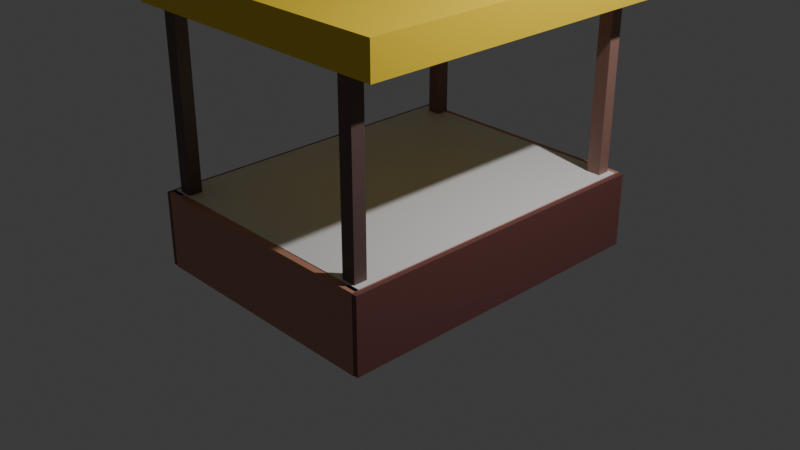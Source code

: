 # Source: tent.blend  (saved by Blender 4.3.32; exported with 4.5.12 LTS)
import bpy
from mathutils import Matrix  # noqa: F401  (used for matrix-valued properties, if any)

bpy.ops.wm.read_factory_settings(use_empty=True)
scene = bpy.context.scene
scene.name = 'Scene'

# ---- collections
col_collection = bpy.data.collections.new('Collection'); scene.collection.children.link(col_collection)

# ---- materials (node trees are filled in below, after node groups)
mat_material = bpy.data.materials.new('Material')
mat_material.alpha_threshold = 0.0
mat_material.roughness = 0.5
mat_material.line_color = (0.0, 0.0, 0.0, 1.0)
mat_material_006 = bpy.data.materials.new('Material.006')
mat_material_007 = bpy.data.materials.new('Material.007')
mat_material_004 = bpy.data.materials.new('Material.004')
mat_material_005 = bpy.data.materials.new('Material.005')
mat_material_003 = bpy.data.materials.new('Material.003')
mat_material_001 = bpy.data.materials.new('Material.001')
mat_material_001.alpha_threshold = 0.0
mat_material_001.roughness = 0.5
mat_material_001.line_color = (0.0, 0.0, 0.0, 1.0)
mat_material_002 = bpy.data.materials.new('Material.002')

# ---- material node trees
mat_material.use_nodes = True; mat_material.node_tree.nodes.clear()
_N = mat_material.node_tree.nodes; _L = mat_material.node_tree.links
n0 = _N.new('ShaderNodeOutputMaterial'); n0.name = 'Material Output'; n0.location = (300, 300)
n1 = _N.new('ShaderNodeBsdfPrincipled'); n1.name = 'Principled BSDF'; n1.location = (10, 300)
n1.inputs[0].default_value = (0.1809, 0.06707, 0.05873, 1.0)
n1.inputs[3].default_value = 1.45
_L.new(n1.outputs[0], n0.inputs[0])
n0.is_active_output = True
mat_material_006.use_nodes = True; mat_material_006.node_tree.nodes.clear()
_N = mat_material_006.node_tree.nodes; _L = mat_material_006.node_tree.links
n0 = _N.new('ShaderNodeBsdfPrincipled'); n0.name = 'Principled BSDF'; n0.location = (10, 300)
n0.inputs[0].default_value = (0.1522, 0.09052, 0.08142, 1.0)
n1 = _N.new('ShaderNodeOutputMaterial'); n1.name = 'Material Output'; n1.location = (300, 300)
_L.new(n0.outputs[0], n1.inputs[0])
n1.is_active_output = True
mat_material_007.use_nodes = True; mat_material_007.node_tree.nodes.clear()
_N = mat_material_007.node_tree.nodes; _L = mat_material_007.node_tree.links
n0 = _N.new('ShaderNodeBsdfPrincipled'); n0.name = 'Principled BSDF'; n0.location = (10, 300)
n0.inputs[0].default_value = (0.1276, 0.07648, 0.06641, 1.0)
n1 = _N.new('ShaderNodeOutputMaterial'); n1.name = 'Material Output'; n1.location = (300, 300)
_L.new(n0.outputs[0], n1.inputs[0])
n1.is_active_output = True
mat_material_004.use_nodes = True; mat_material_004.node_tree.nodes.clear()
_N = mat_material_004.node_tree.nodes; _L = mat_material_004.node_tree.links
n0 = _N.new('ShaderNodeBsdfPrincipled'); n0.name = 'Principled BSDF'; n0.location = (10, 300)
n0.inputs[0].default_value = (0.3138, 0.1667, 0.1343, 1.0)
n1 = _N.new('ShaderNodeOutputMaterial'); n1.name = 'Material Output'; n1.location = (300, 300)
_L.new(n0.outputs[0], n1.inputs[0])
n1.is_active_output = True
mat_material_005.use_nodes = True; mat_material_005.node_tree.nodes.clear()
_N = mat_material_005.node_tree.nodes; _L = mat_material_005.node_tree.links
n0 = _N.new('ShaderNodeBsdfPrincipled'); n0.name = 'Principled BSDF'; n0.location = (10, 300)
n0.inputs[0].default_value = (0.2457, 0.1279, 0.09906, 1.0)
n1 = _N.new('ShaderNodeOutputMaterial'); n1.name = 'Material Output'; n1.location = (300, 300)
_L.new(n0.outputs[0], n1.inputs[0])
n1.is_active_output = True
mat_material_003.use_nodes = True; mat_material_003.node_tree.nodes.clear()
_N = mat_material_003.node_tree.nodes; _L = mat_material_003.node_tree.links
n0 = _N.new('ShaderNodeBsdfPrincipled'); n0.name = 'Principled BSDF'; n0.location = (10, 300)
n0.inputs[0].default_value = (0.9532, 0.6676, 0.03631, 1.0)
n1 = _N.new('ShaderNodeOutputMaterial'); n1.name = 'Material Output'; n1.location = (300, 300)
_L.new(n0.outputs[0], n1.inputs[0])
n1.is_active_output = True
mat_material_001.use_nodes = True; mat_material_001.node_tree.nodes.clear()
_N = mat_material_001.node_tree.nodes; _L = mat_material_001.node_tree.links
n0 = _N.new('ShaderNodeOutputMaterial'); n0.name = 'Material Output'; n0.location = (300, 300)
n1 = _N.new('ShaderNodeBsdfPrincipled'); n1.name = 'Principled BSDF'; n1.location = (10, 300)
n1.inputs[3].default_value = 1.45
_L.new(n1.outputs[0], n0.inputs[0])
n0.is_active_output = True
mat_material_002.use_nodes = True; mat_material_002.node_tree.nodes.clear()
_N = mat_material_002.node_tree.nodes; _L = mat_material_002.node_tree.links
n0 = _N.new('ShaderNodeBsdfPrincipled'); n0.name = 'Principled BSDF'; n0.location = (10, 300)
n0.inputs[0].default_value = (0.5096, 0.2353, 0.1615, 1.0)
n1 = _N.new('ShaderNodeOutputMaterial'); n1.name = 'Material Output'; n1.location = (300, 300)
_L.new(n0.outputs[0], n1.inputs[0])
n1.is_active_output = True

# ---- world
world_world = bpy.data.worlds.new('World'); scene.world = world_world
world_world.use_nodes = True; world_world.node_tree.nodes.clear()
_N = world_world.node_tree.nodes; _L = world_world.node_tree.links
n0 = _N.new('ShaderNodeOutputWorld'); n0.name = 'World Output'; n0.location = (300, 300)
n1 = _N.new('ShaderNodeBackground'); n1.name = 'Background'; n1.location = (10, 300)
n1.inputs[0].default_value = (0.05088, 0.05088, 0.05088, 1.0)
_L.new(n1.outputs[0], n0.inputs[0])
n0.is_active_output = True
world_world.color = (0.05088, 0.05088, 0.05088)
world_world.sun_shadow_jitter_overblur = 0.0

# ---- cameras
cam_camera = bpy.data.cameras.new('Camera')
cam_camera.clip_end = 100.0
cam_camera.ortho_scale = 7.314

# ---- lights
light_light = bpy.data.lights.new('Light', 'POINT')
light_light.energy = 1000.0
light_light.shadow_soft_size = 0.1

# ---- meshes
me_cube = bpy.data.meshes.new('Cube')
me_cube.from_pydata([(1.0, 1.0, 1.0), (1.0, 1.0, -1.0), (0.9612, 0.9612, -0.7591), (1.0, -1.0, 1.0), (1.0, -1.0, -1.0), (0.9612, -0.9612, -0.7591), (-1.0, 1.0, 1.0), (-1.0, 1.0, -1.0), (-0.9612, 0.9612, -0.7591), (-1.0, -1.0, 1.0), (-1.0, -1.0, -1.0), (-0.9612, -0.9612, -0.7591), (-0.9612, -0.9612, 1.0), (0.9612, 0.9612, 1.0), (-0.9612, 0.9612, 1.0), (0.9612, -0.9612, 1.0)], [], [(6, 9, 3, 15, 12, 14), (3, 0, 6, 14, 13, 15), (4, 3, 9, 10), (10, 9, 6, 7), (7, 1, 4, 10), (1, 0, 3, 4), (7, 6, 0, 1), (5, 11, 12, 15), (12, 11, 8, 14), (8, 11, 5, 2), (2, 5, 15, 13), (14, 8, 2, 13)])
_uv = me_cube.uv_layers.new(name='UVMap')
_uv.uv.foreach_set('vector', [0.875, 0.5, 0.875, 0.75, 0.625, 0.75, 0.6299, 0.7451, 0.8701, 0.7451, 0.8701, 0.5049, 0.625, 0.75, 0.625, 0.5, 0.875, 0.5, 0.8701, 0.5049, 0.6299, 0.5049, 0.6299, 0.7451, 0.375, 0.75, 0.625, 0.75, 0.625, 1.0, 0.375, 1.0, 0.375, 0.0, 0.625, 0.0, 0.625, 0.25, 0.375, 0.25, 0.125, 0.5, 0.375, 0.5, 0.375, 0.75, 0.125, 0.75, 0.375, 0.5, 0.625, 0.5, 0.625, 0.75, 0.375, 0.75, 0.375, 0.25, 0.625, 0.25, 0.625, 0.5, 0.375, 0.5, 0.375, 0.75, 0.375, 1.0, 0.6198, 1.0, 0.6198, 0.75, 0.6198, 0.0, 0.375, 0.0, 0.375, 0.25, 0.6198, 0.25, 0.125, 0.5, 0.125, 0.75, 0.375, 0.75, 0.375, 0.5, 0.375, 0.5, 0.375, 0.75, 0.6198, 0.75, 0.6198, 0.5, 0.6198, 0.25, 0.375, 0.25, 0.375, 0.5, 0.6198, 0.5])
me_cube.materials.append(mat_material)
me_cube.use_mirror_vertex_groups = False
me_cube.update()
me_cube_001 = bpy.data.meshes.new('Cube.001')
me_cube_001.from_pydata([(-1.0, -1.0, -1.0), (-1.0, -1.0, 1.0), (-1.0, 1.0, -1.0), (-1.0, 1.0, 1.0), (1.0, -1.0, -1.0), (1.0, -1.0, 1.0), (1.0, 1.0, -1.0), (1.0, 1.0, 1.0)], [], [(0, 1, 3, 2), (2, 3, 7, 6), (6, 7, 5, 4), (4, 5, 1, 0), (2, 6, 4, 0), (7, 3, 1, 5)])
_uv = me_cube_001.uv_layers.new(name='UVMap')
_uv.uv.foreach_set('vector', [0.375, 0.0, 0.625, 0.0, 0.625, 0.25, 0.375, 0.25, 0.375, 0.25, 0.625, 0.25, 0.625, 0.5, 0.375, 0.5, 0.375, 0.5, 0.625, 0.5, 0.625, 0.75, 0.375, 0.75, 0.375, 0.75, 0.625, 0.75, 0.625, 1.0, 0.375, 1.0, 0.125, 0.5, 0.375, 0.5, 0.375, 0.75, 0.125, 0.75, 0.625, 0.5, 0.875, 0.5, 0.875, 0.75, 0.625, 0.75])
me_cube_001.materials.append(mat_material_006)
me_cube_001.update()
me_cube_002 = bpy.data.meshes.new('Cube.002')
me_cube_002.from_pydata([(-1.0, -1.0, -1.0), (-1.0, -1.0, 1.0), (-1.0, 1.0, -1.0), (-1.0, 1.0, 1.0), (1.0, -1.0, -1.0), (1.0, -1.0, 1.0), (1.0, 1.0, -1.0), (1.0, 1.0, 1.0)], [], [(0, 1, 3, 2), (2, 3, 7, 6), (6, 7, 5, 4), (4, 5, 1, 0), (2, 6, 4, 0), (7, 3, 1, 5)])
_uv = me_cube_002.uv_layers.new(name='UVMap')
_uv.uv.foreach_set('vector', [0.375, 0.0, 0.625, 0.0, 0.625, 0.25, 0.375, 0.25, 0.375, 0.25, 0.625, 0.25, 0.625, 0.5, 0.375, 0.5, 0.375, 0.5, 0.625, 0.5, 0.625, 0.75, 0.375, 0.75, 0.375, 0.75, 0.625, 0.75, 0.625, 1.0, 0.375, 1.0, 0.125, 0.5, 0.375, 0.5, 0.375, 0.75, 0.125, 0.75, 0.625, 0.5, 0.875, 0.5, 0.875, 0.75, 0.625, 0.75])
me_cube_002.materials.append(mat_material_007)
me_cube_002.update()
me_cube_003 = bpy.data.meshes.new('Cube.003')
me_cube_003.from_pydata([(-1.0, -1.0, -1.0), (-1.0, -1.0, 1.0), (-1.0, 1.0, -1.0), (-1.0, 1.0, 1.0), (1.0, -1.0, -1.0), (1.0, -1.0, 1.0), (1.0, 1.0, -1.0), (1.0, 1.0, 1.0)], [], [(0, 1, 3, 2), (2, 3, 7, 6), (6, 7, 5, 4), (4, 5, 1, 0), (2, 6, 4, 0), (7, 3, 1, 5)])
_uv = me_cube_003.uv_layers.new(name='UVMap')
_uv.uv.foreach_set('vector', [0.375, 0.0, 0.625, 0.0, 0.625, 0.25, 0.375, 0.25, 0.375, 0.25, 0.625, 0.25, 0.625, 0.5, 0.375, 0.5, 0.375, 0.5, 0.625, 0.5, 0.625, 0.75, 0.375, 0.75, 0.375, 0.75, 0.625, 0.75, 0.625, 1.0, 0.375, 1.0, 0.125, 0.5, 0.375, 0.5, 0.375, 0.75, 0.125, 0.75, 0.625, 0.5, 0.875, 0.5, 0.875, 0.75, 0.625, 0.75])
me_cube_003.materials.append(mat_material_004)
me_cube_003.update()
me_cube_004 = bpy.data.meshes.new('Cube.004')
me_cube_004.from_pydata([(-1.0, -1.0, -1.0), (-1.0, -1.0, 1.0), (-1.0, 1.0, -1.0), (-1.0, 1.0, 1.0), (1.0, -1.0, -1.0), (1.0, -1.0, 1.0), (1.0, 1.0, -1.0), (1.0, 1.0, 1.0)], [], [(0, 1, 3, 2), (2, 3, 7, 6), (6, 7, 5, 4), (4, 5, 1, 0), (2, 6, 4, 0), (7, 3, 1, 5)])
_uv = me_cube_004.uv_layers.new(name='UVMap')
_uv.uv.foreach_set('vector', [0.375, 0.0, 0.625, 0.0, 0.625, 0.25, 0.375, 0.25, 0.375, 0.25, 0.625, 0.25, 0.625, 0.5, 0.375, 0.5, 0.375, 0.5, 0.625, 0.5, 0.625, 0.75, 0.375, 0.75, 0.375, 0.75, 0.625, 0.75, 0.625, 1.0, 0.375, 1.0, 0.125, 0.5, 0.375, 0.5, 0.375, 0.75, 0.125, 0.75, 0.625, 0.5, 0.875, 0.5, 0.875, 0.75, 0.625, 0.75])
me_cube_004.materials.append(mat_material_005)
me_cube_004.update()
me_cube_005 = bpy.data.meshes.new('Cube.005')
me_cube_005.from_pydata([(-1.0, -1.0, -1.0), (-1.0, -1.0, 1.0), (-1.0, 1.0, -1.0), (-1.0, 1.0, 1.0), (1.0, -1.0, -1.0), (1.0, -1.0, 1.0), (1.0, 1.0, -1.0), (1.0, 1.0, 1.0)], [], [(0, 1, 3, 2), (2, 3, 7, 6), (6, 7, 5, 4), (4, 5, 1, 0), (2, 6, 4, 0), (7, 3, 1, 5)])
_uv = me_cube_005.uv_layers.new(name='UVMap')
_uv.uv.foreach_set('vector', [0.375, 0.0, 0.625, 0.0, 0.625, 0.25, 0.375, 0.25, 0.375, 0.25, 0.625, 0.25, 0.625, 0.5, 0.375, 0.5, 0.375, 0.5, 0.625, 0.5, 0.625, 0.75, 0.375, 0.75, 0.375, 0.75, 0.625, 0.75, 0.625, 1.0, 0.375, 1.0, 0.125, 0.5, 0.375, 0.5, 0.375, 0.75, 0.125, 0.75, 0.625, 0.5, 0.875, 0.5, 0.875, 0.75, 0.625, 0.75])
me_cube_005.materials.append(mat_material_003)
me_cube_005.update()
me_cube_006 = bpy.data.meshes.new('Cube.006')
me_cube_006.from_pydata([(1.0, 1.0, 1.0), (1.0, 1.0, -1.0), (1.0, -1.0, 1.0), (1.0, -1.0, -1.0), (-1.0, 1.0, 1.0), (-1.0, 1.0, -1.0), (-1.0, -1.0, 1.0), (-1.0, -1.0, -1.0)], [], [(0, 4, 6, 2), (3, 2, 6, 7), (7, 6, 4, 5), (5, 1, 3, 7), (1, 0, 2, 3), (5, 4, 0, 1)])
_uv = me_cube_006.uv_layers.new(name='UVMap')
_uv.uv.foreach_set('vector', [0.625, 0.5, 0.875, 0.5, 0.875, 0.75, 0.625, 0.75, 0.375, 0.75, 0.625, 0.75, 0.625, 1.0, 0.375, 1.0, 0.375, 0.0, 0.625, 0.0, 0.625, 0.25, 0.375, 0.25, 0.125, 0.5, 0.375, 0.5, 0.375, 0.75, 0.125, 0.75, 0.375, 0.5, 0.625, 0.5, 0.625, 0.75, 0.375, 0.75, 0.375, 0.25, 0.625, 0.25, 0.625, 0.5, 0.375, 0.5])
me_cube_006.materials.append(mat_material_001)
me_cube_006.use_mirror_vertex_groups = False
me_cube_006.update()
me_cube_008 = bpy.data.meshes.new('Cube.008')
me_cube_008.from_pydata([(-1.0, -1.0, -1.0), (-1.0, -1.0, 1.0), (-1.0, 1.0, -1.0), (-1.0, 1.0, 1.0), (1.0, -1.0, -1.0), (1.0, -1.0, 1.0), (1.0, 1.0, -1.0), (1.0, 1.0, 1.0), (-1.0, 53.38, -1.0), (-1.0, 53.38, 1.0), (-1.0, 55.38, -1.0), (-1.0, 55.38, 1.0), (1.0, 53.38, -1.0), (1.0, 53.38, 1.0), (1.0, 55.38, -1.0), (1.0, 55.38, 1.0), (-1.0, 54.75, -1.0), (-1.0, 54.75, 1.0), (-0.9054, 54.75, -1.0), (-0.9054, 54.75, 1.0), (-1.0, -0.07676, -1.0), (-1.0, -0.07676, 1.0), (-0.9054, -0.07676, -1.0), (-0.9054, -0.07676, 1.0), (0.9072, 54.75, -1.0), (0.9072, 54.75, 1.0), (1.002, 54.75, -1.0), (1.002, 54.75, 1.0), (0.9072, -0.07676, -1.0), (0.9072, -0.07676, 1.0), (1.002, -0.07676, -1.0), (1.002, -0.07676, 1.0)], [], [(0, 1, 3, 2), (2, 3, 7, 6), (6, 7, 5, 4), (4, 5, 1, 0), (2, 6, 4, 0), (7, 3, 1, 5), (8, 9, 11, 10), (10, 11, 15, 14), (14, 15, 13, 12), (12, 13, 9, 8), (10, 14, 12, 8), (15, 11, 9, 13), (16, 17, 19, 18), (18, 19, 23, 22), (22, 23, 21, 20), (20, 21, 17, 16), (18, 22, 20, 16), (23, 19, 17, 21), (24, 25, 27, 26), (26, 27, 31, 30), (30, 31, 29, 28), (28, 29, 25, 24), (26, 30, 28, 24), (31, 27, 25, 29)])
_uv = me_cube_008.uv_layers.new(name='UVMap')
_uv.uv.foreach_set('vector', [0.375, 0.0, 0.625, 0.0, 0.625, 0.25, 0.375, 0.25, 0.375, 0.25, 0.625, 0.25, 0.625, 0.5, 0.375, 0.5, 0.375, 0.5, 0.625, 0.5, 0.625, 0.75, 0.375, 0.75, 0.375, 0.75, 0.625, 0.75, 0.625, 1.0, 0.375, 1.0, 0.125, 0.5, 0.375, 0.5, 0.375, 0.75, 0.125, 0.75, 0.625, 0.5, 0.875, 0.5, 0.875, 0.75, 0.625, 0.75, 0.375, 0.0, 0.625, 0.0, 0.625, 0.25, 0.375, 0.25, 0.375, 0.25, 0.625, 0.25, 0.625, 0.5, 0.375, 0.5, 0.375, 0.5, 0.625, 0.5, 0.625, 0.75, 0.375, 0.75, 0.375, 0.75, 0.625, 0.75, 0.625, 1.0, 0.375, 1.0, 0.125, 0.5, 0.375, 0.5, 0.375, 0.75, 0.125, 0.75, 0.625, 0.5, 0.875, 0.5, 0.875, 0.75, 0.625, 0.75, 0.375, 0.0, 0.625, 0.0, 0.625, 0.25, 0.375, 0.25, 0.375, 0.25, 0.625, 0.25, 0.625, 0.5, 0.375, 0.5, 0.375, 0.5, 0.625, 0.5, 0.625, 0.75, 0.375, 0.75, 0.375, 0.75, 0.625, 0.75, 0.625, 1.0, 0.375, 1.0, 0.125, 0.5, 0.375, 0.5, 0.375, 0.75, 0.125, 0.75, 0.625, 0.5, 0.875, 0.5, 0.875, 0.75, 0.625, 0.75, 0.375, 0.0, 0.625, 0.0, 0.625, 0.25, 0.375, 0.25, 0.375, 0.25, 0.625, 0.25, 0.625, 0.5, 0.375, 0.5, 0.375, 0.5, 0.625, 0.5, 0.625, 0.75, 0.375, 0.75, 0.375, 0.75, 0.625, 0.75, 0.625, 1.0, 0.375, 1.0, 0.125, 0.5, 0.375, 0.5, 0.375, 0.75, 0.125, 0.75, 0.625, 0.5, 0.875, 0.5, 0.875, 0.75, 0.625, 0.75])
me_cube_008.materials.append(mat_material_002)
me_cube_008.update()

# ---- objects
ob_cube = bpy.data.objects.new('Cube', me_cube)
ob_light = bpy.data.objects.new('Light', light_light)
ob_camera = bpy.data.objects.new('Camera', cam_camera)
ob_cube_001 = bpy.data.objects.new('Cube.001', me_cube_001)
ob_cube_002 = bpy.data.objects.new('Cube.002', me_cube_002)
ob_cube_003 = bpy.data.objects.new('Cube.003', me_cube_003)
ob_cube_004 = bpy.data.objects.new('Cube.004', me_cube_004)
ob_cube_005 = bpy.data.objects.new('Cube.005', me_cube_005)
ob_cube_006_noimp = bpy.data.objects.new('Cube.006-noimp', me_cube_006)
ob_cube_008 = bpy.data.objects.new('Cube.008', me_cube_008)

# ---- transforms, parenting, visibility, modifiers, constraints
ob_cube.location = (0.0, 0.0, 0.0)
ob_cube.scale = (1.4, 1.8, 0.4)
ob_cube.lock_rotations_4d = False
ob_cube.empty_display_type = 'ARROWS'
ob_cube.lineart.crease_threshold = 0.0
ob_light.location = (4.076, 1.005, 5.904)
ob_light.rotation_euler = (0.6503, 0.05522, 1.866)
ob_light.lock_rotations_4d = False
ob_light.empty_display_type = 'ARROWS'
ob_light.color = (0.0, 0.0, 0.0, 0.0)
ob_light.lineart.crease_threshold = 0.0
ob_camera.location = (7.359, -6.926, 4.958)
ob_camera.rotation_euler = (1.109, 0.0, 0.8149)
ob_camera.lock_rotations_4d = False
ob_camera.empty_display_type = 'ARROWS'
ob_camera.color = (0.0, 0.0, 0.0, 0.0)
ob_camera.display_type = 'WIRE'
ob_camera.lineart.crease_threshold = 0.0
ob_cube_001.location = (1.202, -1.641, 1.112)
ob_cube_001.scale = (0.07498, 0.06934, 1.462)
ob_cube_002.location = (-1.209, -1.641, 1.112)
ob_cube_002.scale = (0.07498, 0.06934, 1.462)
ob_cube_003.location = (1.202, 1.633, 1.112)
ob_cube_003.scale = (0.07498, 0.06934, 1.462)
ob_cube_004.location = (-1.139, 1.688, 1.112)
ob_cube_004.scale = (0.07498, 0.06934, 1.462)
ob_cube_005.location = (0.0, 0.0, 2.427)
ob_cube_005.scale = (1.572, 1.767, 0.1779)
ob_cube_006_noimp.location = (0.0, 0.0, 0.0556)
ob_cube_006_noimp.scale = (1.346, 1.73, 0.3592)
ob_cube_006_noimp.lock_rotations_4d = False
ob_cube_006_noimp.empty_display_type = 'ARROWS'
ob_cube_006_noimp.lineart.crease_threshold = 0.0
ob_cube_008.location = (0.0, 1.731, 0.0)
ob_cube_008.scale = (1.347, -0.0638, 0.4075)

# ---- collection membership
col_collection.objects.link(ob_cube)
col_collection.objects.link(ob_light)
col_collection.objects.link(ob_camera)
col_collection.objects.link(ob_cube_001)
col_collection.objects.link(ob_cube_002)
col_collection.objects.link(ob_cube_003)
col_collection.objects.link(ob_cube_004)
col_collection.objects.link(ob_cube_005)
col_collection.objects.link(ob_cube_006_noimp)
col_collection.objects.link(ob_cube_008)

# ---- scene / render settings (as saved in the file)
scene.camera = ob_camera
scene.frame_start = 1; scene.frame_end = 250; scene.frame_set(1)
scene.render.engine = 'BLENDER_EEVEE_NEXT'
bpy.context.view_layer.update()
